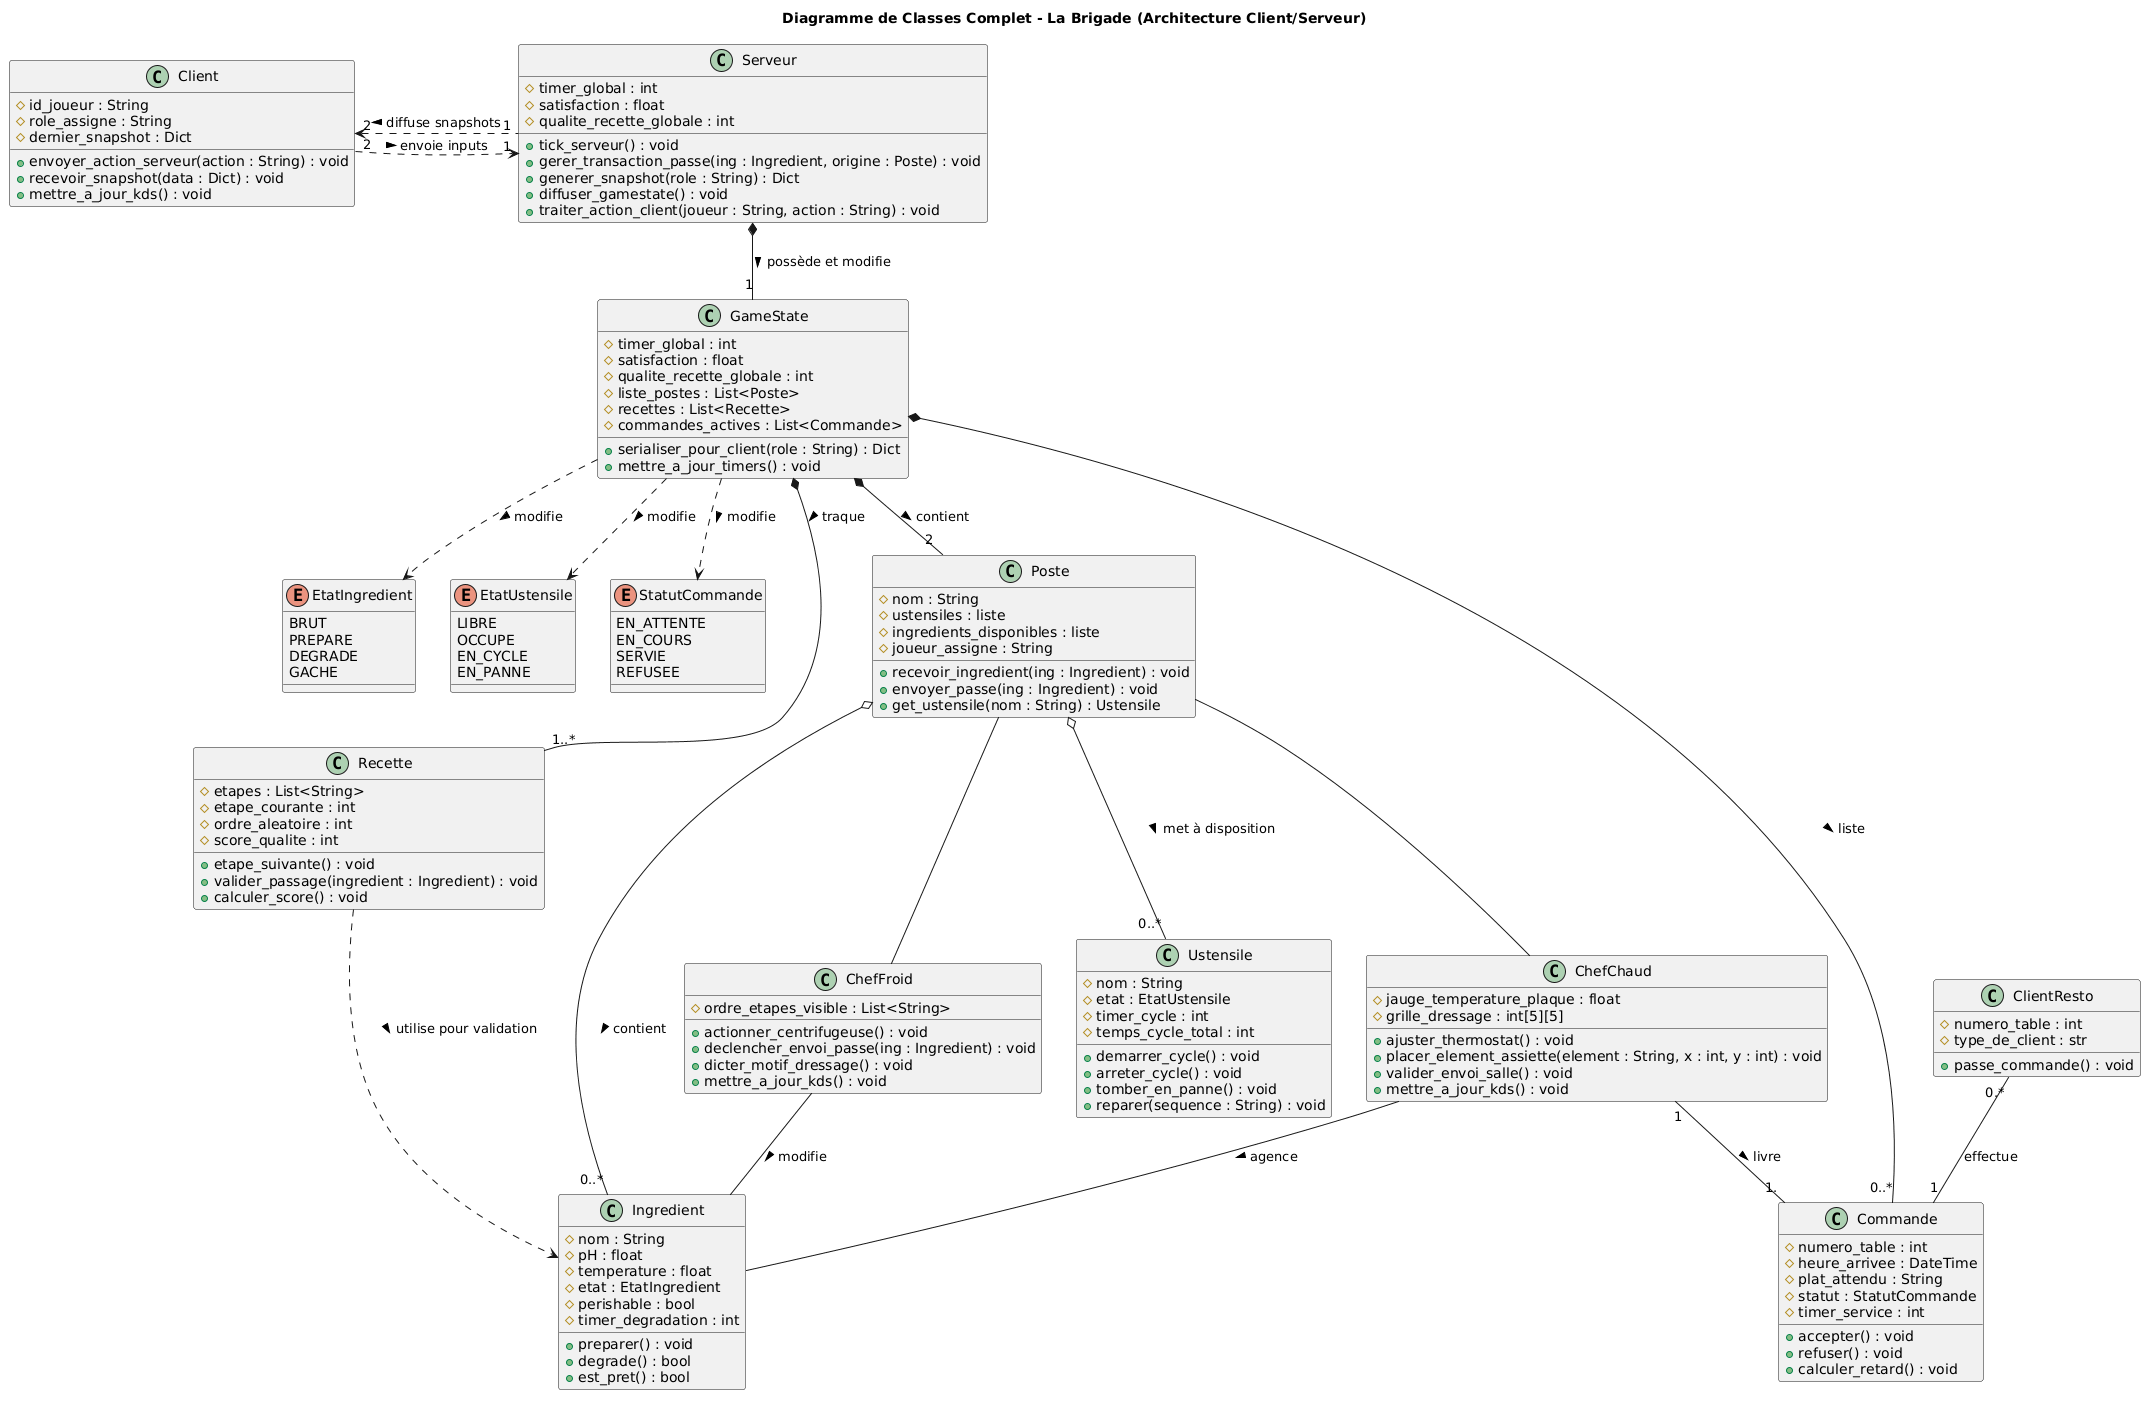

The diagram above was rendered by PlantUML. Its source (embedded in the PNG):
@startuml
title Diagramme de Classes Complet - La Brigade (Architecture Client/Serveur)

' --- ENUMERATIONS ---

enum EtatIngredient {
  BRUT
  PREPARE
  DEGRADE
  GACHE
}

enum EtatUstensile {
  LIBRE
  OCCUPE
  EN_CYCLE
  EN_PANNE
}

enum StatutCommande {
  EN_ATTENTE
  EN_COURS
  SERVIE
  REFUSEE
}

' --- COTE SERVEUR ---

class GameState {
      # timer_global : int
      # satisfaction : float
      # qualite_recette_globale : int
      # liste_postes : List<Poste>
      # recettes : List<Recette>
      # commandes_actives : List<Commande>
      + serialiser_pour_client(role : String) : Dict
      + mettre_a_jour_timers() : void
    }
class Serveur {
      # timer_global : int
      # satisfaction : float
      # qualite_recette_globale : int
      + tick_serveur() : void
      + gerer_transaction_passe(ing : Ingredient, origine : Poste) : void
      + generer_snapshot(role : String) : Dict
      + diffuser_gamestate() : void
      + traiter_action_client(joueur : String, action : String) : void
}

class Client {
      # id_joueur : String
      # role_assigne : String
      # dernier_snapshot : Dict
      + envoyer_action_serveur(action : String) : void
      + recevoir_snapshot(data : Dict) : void
      + mettre_a_jour_kds() : void
    }
class ClientResto{
    #numero_table : int
    #type_de_client : str
    +passe_commande() : void
}
    
class Poste {
  # nom : String
  # ustensiles : liste
  # ingredients_disponibles : liste
  # joueur_assigne : String
  + recevoir_ingredient(ing : Ingredient) : void
  + envoyer_passe(ing : Ingredient) : void
  + get_ustensile(nom : String) : Ustensile
}

class Ingredient {
  # nom : String
  # pH : float
  # temperature : float
  # etat : EtatIngredient
  # perishable : bool
  # timer_degradation : int
  + preparer() : void
  + degrade() : bool
  + est_pret() : bool
}

class Ustensile {
  # nom : String
  # etat : EtatUstensile
  # timer_cycle : int
  # temps_cycle_total : int
  + demarrer_cycle() : void
  + arreter_cycle() : void
  + tomber_en_panne() : void
  + reparer(sequence : String) : void
}

class Recette {
  # etapes : List<String>
  # etape_courante : int
  # ordre_aleatoire : int
  # score_qualite : int
  + etape_suivante() : void
  + valider_passage(ingredient : Ingredient) : void
  + calculer_score() : void
}

class Commande {
  # numero_table : int
  # heure_arrivee : DateTime
  # plat_attendu : String
  # statut : StatutCommande
  # timer_service : int
  + accepter() : void
  + refuser() : void
  + calculer_retard() : void
}

class ChefChaud {
      # jauge_temperature_plaque : float
      # grille_dressage : int[5][5]
      + ajuster_thermostat() : void
      + placer_element_assiette(element : String, x : int, y : int) : void
      + valider_envoi_salle() : void
      + mettre_a_jour_kds() : void
    }

class ChefFroid {
      # ordre_etapes_visible : List<String>
      + actionner_centrifugeuse() : void
      + declencher_envoi_passe(ing : Ingredient) : void
      + dicter_motif_dressage() : void
      + mettre_a_jour_kds() : void
    }


' --- RELATIONS ET DEPENDANCES ---

' Flux Réseau 
Client "2" .right.> "1" Serveur : envoie inputs >
Serveur "1" .left.> "2" Client : diffuse snapshots >

' Le serveur possède et pilote le GameState
Serveur *-- "1" GameState : possède et modifie >

' Le GameState englobe toute la structure de données du jeu (Compositions fortes)
GameState *-- "2" Poste : contient >
GameState *-- "1..*" Recette : traque >
GameState *-- "0..*" Commande : liste >

' Contenu physique des postes (Agrégations interchangeables)
Poste o-- "0..*" Ustensile : met à disposition >
Poste o-- "0..*" Ingredient : contient >

' Le gamestate possède et modifie les Etats/status
GameState ..> EtatIngredient : modifie >
GameState ..> EtatUstensile : modifie >
GameState ..> StatutCommande : modifie >
' Dépendances métiers
Recette ..> Ingredient : utilise pour validation >
ClientResto "0.*" -- "1" Commande : effectue

'les chefs et leurs relations
ChefChaud "1" -- "1." Commande : livre >
ChefFroid -- Ingredient : modifie >
ChefChaud -- Ingredient : agence >
Poste -- ChefChaud
Poste -- ChefFroid
@enduml